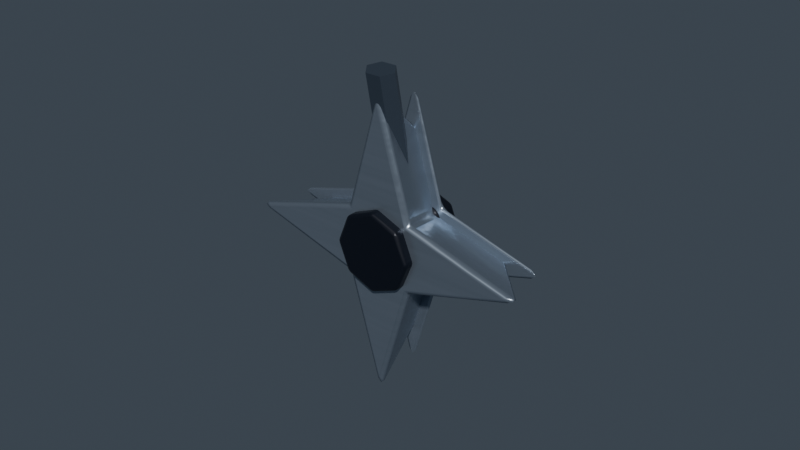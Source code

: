 # Source: TempestShuriken_v05.blend  (saved by Blender 5.2.45; exported with 4.5.12 LTS)
import bpy
from mathutils import Matrix  # noqa: F401  (used for matrix-valued properties, if any)

bpy.ops.wm.read_factory_settings(use_empty=True)
scene = bpy.context.scene
scene.name = 'Asset copy TempestShuriken'

# ---- materials (node trees are filled in below, after node groups)
mat_ts_metal___blued_steel = bpy.data.materials.new('TS_Metal · blued steel')
mat_ts_metal___blued_steel.diffuse_color = (0.09759, 0.1274, 0.1714, 1.0)
mat_ts_panel___brushed_silver = bpy.data.materials.new('TS_Panel · brushed silver')
mat_ts_panel___brushed_silver.diffuse_color = (0.3278, 0.3916, 0.4735, 1.0)
mat_ts_dark___indigo_shadow = bpy.data.materials.new('TS_Dark · indigo shadow')
mat_ts_dark___indigo_shadow.diffuse_color = (0.006049, 0.008568, 0.01681, 1.0)

# ---- material node trees
mat_ts_metal___blued_steel.use_nodes = True; mat_ts_metal___blued_steel.node_tree.nodes.clear()
_N = mat_ts_metal___blued_steel.node_tree.nodes; _L = mat_ts_metal___blued_steel.node_tree.links
n0 = _N.new('ShaderNodeBsdfPrincipled'); n0.name = 'Principled BSDF'; n0.location = (-200, 100)
n0.inputs[0].default_value = (0.09759, 0.1274, 0.1714, 1.0)
n0.inputs[1].default_value = 0.7
n0.inputs[2].default_value = 0.34
n0.inputs[10].default_value = 0.005
n0.inputs[19].default_value = 0.17
n0.inputs[27].default_value = (0.09759, 0.1274, 0.1714, 1.0)
n1 = _N.new('ShaderNodeOutputMaterial'); n1.name = 'Material Output'; n1.location = (200, 100)
_L.new(n0.outputs[0], n1.inputs[0])
n1.is_active_output = True
mat_ts_panel___brushed_silver.use_nodes = True; mat_ts_panel___brushed_silver.node_tree.nodes.clear()
_N = mat_ts_panel___brushed_silver.node_tree.nodes; _L = mat_ts_panel___brushed_silver.node_tree.links
n0 = _N.new('ShaderNodeBsdfPrincipled'); n0.name = 'Principled BSDF'; n0.location = (-200, 100)
n0.inputs[0].default_value = (0.3278, 0.3916, 0.4735, 1.0)
n0.inputs[1].default_value = 0.78
n0.inputs[10].default_value = 0.005
n0.inputs[15].default_value = 0.38
n0.inputs[19].default_value = 0.17
n0.inputs[27].default_value = (0.3278, 0.3916, 0.4735, 1.0)
n1 = _N.new('ShaderNodeOutputMaterial'); n1.name = 'Material Output'; n1.location = (200, 100)
n2 = _N.new('ShaderNodeTexCoord'); n2.name = 'Texture Coordinate'; n2.location = (0, 0)
n3 = _N.new('ShaderNodeVectorMath'); n3.name = 'Vector Math'; n3.location = (0, 0)
n3.operation = 'MULTIPLY'
n3.inputs[1].default_value = (8.0, 165.0, 165.0)
n4 = _N.new('ShaderNodeTexNoise'); n4.name = 'Noise Texture'; n4.location = (0, 0)
n4.width = 160
n4.inputs[2].default_value = 1.0
n5 = _N.new('ShaderNodeBump'); n5.name = 'Bump'; n5.location = (0, 0)
n5.inputs[0].default_value = 0.09
n5.inputs[1].default_value = 0.004
n6 = _N.new('ShaderNodeMapRange'); n6.name = 'Map Range'; n6.location = (0, 0)
n6.inputs[3].default_value = 0.25
n6.inputs[4].default_value = 0.37
_L.new(n0.outputs[0], n1.inputs[0])
_L.new(n2.outputs[3], n3.inputs[0])
_L.new(n3.outputs[0], n4.inputs[0])
_L.new(n4.outputs[0], n6.inputs[0])
_L.new(n4.outputs[0], n5.inputs[3])
_L.new(n5.outputs[0], n0.inputs[5])
_L.new(n6.outputs[0], n0.inputs[2])
n1.is_active_output = True
mat_ts_dark___indigo_shadow.use_nodes = True; mat_ts_dark___indigo_shadow.node_tree.nodes.clear()
_N = mat_ts_dark___indigo_shadow.node_tree.nodes; _L = mat_ts_dark___indigo_shadow.node_tree.links
n0 = _N.new('ShaderNodeBsdfPrincipled'); n0.name = 'Principled BSDF'; n0.location = (-200, 100)
n0.inputs[0].default_value = (0.006049, 0.008568, 0.01681, 1.0)
n0.inputs[1].default_value = 0.35
n0.inputs[2].default_value = 0.41
n0.inputs[10].default_value = 0.005
n0.inputs[19].default_value = 0.07
n0.inputs[27].default_value = (0.006049, 0.008568, 0.01681, 1.0)
n1 = _N.new('ShaderNodeOutputMaterial'); n1.name = 'Material Output'; n1.location = (200, 100)
_L.new(n0.outputs[0], n1.inputs[0])
n1.is_active_output = True

# ---- world
world_tempest___neutral_studio_003 = bpy.data.worlds.new('Tempest | Neutral studio.003'); scene.world = world_tempest___neutral_studio_003
world_tempest___neutral_studio_003.use_nodes = True; world_tempest___neutral_studio_003.node_tree.nodes.clear()
_N = world_tempest___neutral_studio_003.node_tree.nodes; _L = world_tempest___neutral_studio_003.node_tree.links
n0 = _N.new('ShaderNodeBackground'); n0.name = 'Background'; n0.location = (-200, 100)
n0.inputs[0].default_value = (0.14, 0.18, 0.23, 1.0)
n0.inputs[1].default_value = 0.36
n1 = _N.new('ShaderNodeOutputWorld'); n1.name = 'World Output'; n1.location = (200, 100)
_L.new(n0.outputs[0], n1.inputs[0])
n1.is_active_output = True

# ---- meshes
me_charm_pinlink_001 = bpy.data.meshes.new('Charm_PinLink.001')
me_charm_pinlink_001.from_pydata([(0.005, -0.003, 0.015), (0.0025, -0.006397, 0.01432), (-0.0025, -0.006397, 0.01432), (-0.005, -0.003, 0.015), (-0.0025, 0.0003968, 0.01568), (0.0025, 0.0003968, 0.01568), (0.005, 0.003, -0.015), (0.0025, -0.0003968, -0.01568), (-0.0025, -0.0003968, -0.01568), (-0.005, 0.003, -0.015), (-0.0025, 0.006397, -0.01432), (0.0025, 0.006397, -0.01432)], [], [(0, 1, 7, 6), (1, 2, 8, 7), (2, 3, 9, 8), (3, 4, 10, 9), (4, 5, 11, 10), (5, 0, 6, 11), (5, 4, 3, 2, 1, 0), (6, 7, 8, 9, 10, 11)])
me_charm_pinlink_001.materials.append(mat_ts_metal___blued_steel)
me_charm_pinlink_001.update()
me_charm_shuriken_001 = bpy.data.meshes.new('Charm_Shuriken.001')
me_charm_shuriken_001.from_pydata([(5.96e-08, 0.004, 0.05), (-0.01131, 0.004, 0.01131), (-0.05, 0.004, 0.0), (-0.01131, 0.004, -0.01131), (5.96e-08, 0.004, -0.05), (0.01131, 0.004, -0.01131), (0.05, 0.004, 0.0), (0.01131, 0.004, 0.01131), (5.96e-08, 0.008, 0.031), (-0.007014, 0.008, 0.007014), (-0.031, 0.008, 0.0), (-0.007014, 0.008, -0.007014), (5.96e-08, 0.008, -0.031), (0.007015, 0.008, -0.007014), (0.031, 0.008, 0.0), (0.007015, 0.008, 0.007014), (5.96e-08, -0.012, 0.05), (-0.01131, -0.012, 0.01131), (-0.05, -0.012, 0.0), (-0.01131, -0.012, -0.01131), (5.96e-08, -0.012, -0.05), (0.01131, -0.012, -0.01131), (0.05, -0.012, 0.0), (0.01131, -0.012, 0.01131)], [], [(0, 1, 9, 8), (1, 2, 10, 9), (2, 3, 11, 10), (3, 4, 12, 11), (4, 5, 13, 12), (5, 6, 14, 13), (6, 7, 15, 14), (7, 0, 8, 15), (8, 9, 17, 16), (9, 10, 18, 17), (10, 11, 19, 18), (11, 12, 20, 19), (12, 13, 21, 20), (13, 14, 22, 21), (14, 15, 23, 22), (15, 8, 16, 23), (7, 6, 5, 4, 3, 2, 1, 0), (16, 17, 18, 19, 20, 21, 22, 23)])
me_charm_shuriken_001.polygons.foreach_set('use_smooth', [True] * 18)
me_charm_shuriken_001.materials.append(mat_ts_panel___brushed_silver)
me_charm_shuriken_001.update()
me_charm_shadowcore_001 = bpy.data.meshes.new('Charm_ShadowCore.001')
me_charm_shadowcore_001.from_pydata([(0.013, -0.004, -7.451e-09), (0.009192, -0.004, 0.009192), (-5.96e-08, -0.004, 0.013), (-0.009192, -0.004, 0.009192), (-0.013, -0.004, -7.451e-09), (-0.009192, -0.004, -0.009192), (-5.96e-08, -0.004, -0.013), (0.009192, -0.004, -0.009192), (0.013, 0.004, -7.451e-09), (0.009192, 0.004, 0.009192), (-5.96e-08, 0.004, 0.013), (-0.009192, 0.004, 0.009192), (-0.013, 0.004, -7.451e-09), (-0.009192, 0.004, -0.009192), (-5.96e-08, 0.004, -0.013), (0.009192, 0.004, -0.009192)], [], [(0, 8, 9, 1), (1, 9, 10, 2), (2, 10, 11, 3), (3, 11, 12, 4), (4, 12, 13, 5), (5, 13, 14, 6), (6, 14, 15, 7), (7, 15, 8, 0), (7, 0, 1, 2, 3, 4, 5, 6), (8, 15, 14, 13, 12, 11, 10, 9)])
me_charm_shadowcore_001.polygons.foreach_set('use_smooth', [True] * 10)
me_charm_shadowcore_001.materials.append(mat_ts_dark___indigo_shadow)
me_charm_shadowcore_001.update()
me_charm_shadowcore_002 = bpy.data.meshes.new('Charm_ShadowCore.002')
me_charm_shadowcore_002.from_pydata([(0.013, 0.004, -7.451e-09), (0.009192, 0.004, 0.009192), (-5.96e-08, 0.004, 0.013), (-0.009192, 0.004, 0.009192), (-0.013, 0.004, -7.451e-09), (-0.009192, 0.004, -0.009192), (-5.96e-08, 0.004, -0.013), (0.009192, 0.004, -0.009192), (0.013, -0.004, -7.451e-09), (0.009192, -0.004, 0.009192), (-5.96e-08, -0.004, 0.013), (-0.009192, -0.004, 0.009192), (-0.013, -0.004, -7.451e-09), (-0.009192, -0.004, -0.009192), (-5.96e-08, -0.004, -0.013), (0.009192, -0.004, -0.009192)], [], [(0, 1, 9, 8), (1, 2, 10, 9), (2, 3, 11, 10), (3, 4, 12, 11), (4, 5, 13, 12), (5, 6, 14, 13), (6, 7, 15, 14), (7, 0, 8, 15), (7, 6, 5, 4, 3, 2, 1, 0), (8, 9, 10, 11, 12, 13, 14, 15)])
me_charm_shadowcore_002.polygons.foreach_set('use_smooth', [True] * 10)
me_charm_shadowcore_002.materials.append(mat_ts_dark___indigo_shadow)
me_charm_shadowcore_002.update()

# ---- objects
ob_charm_pinlink_001 = bpy.data.objects.new('Charm_PinLink.001', me_charm_pinlink_001)
ob_charm_shuriken_001 = bpy.data.objects.new('Charm_Shuriken.001', me_charm_shuriken_001)
ob_charm_shadowcore_002 = bpy.data.objects.new('Charm_ShadowCore.002', me_charm_shadowcore_001)
ob_charm_shadowcore_003 = bpy.data.objects.new('Charm_ShadowCore.003', me_charm_shadowcore_002)

# ---- transforms, parenting, visibility, modifiers, constraints
ob_charm_pinlink_001.location = (0.0, -0.00425, 0.02925)
ob_charm_shuriken_001.location = (-5.96e-08, 0.00275, -0.00975)
_m = ob_charm_shuriken_001.modifiers.new('Machined edge', 'BEVEL')
_m.width = 0.0018
_m.width_pct = 0.0018
_m.segments = 2
_m.angle_limit = 0.31
_m.harden_normals = True
_m.face_strength_mode = 'FSTR_AFFECTED'
_m = ob_charm_shuriken_001.modifiers.new('Weighted corner normals', 'WEIGHTED_NORMAL')
_m.keep_sharp = True
_m.use_face_influence = True
ob_charm_shadowcore_002.location = (5.96e-08, 0.00975, -0.00975)
_m = ob_charm_shadowcore_002.modifiers.new('Machined edge', 'BEVEL')
_m.width = 0.001
_m.width_pct = 0.001
_m.segments = 2
_m.angle_limit = 0.31
_m.harden_normals = True
_m.face_strength_mode = 'FSTR_AFFECTED'
_m = ob_charm_shadowcore_002.modifiers.new('Weighted corner normals', 'WEIGHTED_NORMAL')
_m.keep_sharp = True
_m.use_face_influence = True
ob_charm_shadowcore_003.location = (5.96e-08, -0.00825, -0.00975)
_m = ob_charm_shadowcore_003.modifiers.new('Machined edge', 'BEVEL')
_m.width = 0.001
_m.width_pct = 0.001
_m.segments = 2
_m.angle_limit = 0.31
_m.harden_normals = True
_m.face_strength_mode = 'FSTR_AFFECTED'
_m = ob_charm_shadowcore_003.modifiers.new('Weighted corner normals', 'WEIGHTED_NORMAL')
_m.keep_sharp = True
_m.use_face_influence = True

# ---- collection membership
scene.collection.objects.link(ob_charm_pinlink_001)
scene.collection.objects.link(ob_charm_shuriken_001)
scene.collection.objects.link(ob_charm_shadowcore_002)
scene.collection.objects.link(ob_charm_shadowcore_003)

# ---- scene / render settings (as saved in the file)
scene.frame_start = 1; scene.frame_end = 250; scene.frame_set(1)
scene.render.engine = 'BLENDER_EEVEE_NEXT'
scene.render.image_settings.exr_codec = 'NONE'
scene.render.use_bake_clear = False
scene.render.bake_margin = 0
scene.render.bake_bias = 0.0
scene.render.bake_samples = 0
scene.render.simplify_subdivision_render = 0
scene.render.simplify_child_particles_render = 0.0
scene.render.compositor_device = 'GPU'
scene.eevee.use_volume_custom_range = False
scene.eevee.gtao_distance = 0.0
scene.eevee.use_fast_gi = False
scene.eevee.fast_gi_thickness_near = 0.1
scene.eevee.fast_gi_thickness_far = 0.0
scene.eevee.ray_tracing_options.screen_trace_thickness = 0.1
bpy.context.view_layer.update()

# ---- added for rendering (the .blend has no active camera and no usable light): camera, sun
cam_auto = bpy.data.cameras.new('AutoCamera')
cam_auto.lens = 50.0
cam_auto.sensor_width = 36.0
cam_auto.clip_end = 1000.0
ob_auto_camera = bpy.data.objects.new('AutoCamera', cam_auto)
scene.collection.objects.link(ob_auto_camera)
ob_auto_camera.location = (0.185045, -0.221304, 0.142352)
ob_auto_camera.rotation_euler = (1.09748, -7.21219e-08, 0.694738)
scene.camera = ob_auto_camera
light_auto_sun = bpy.data.lights.new('AutoSun', 'SUN')
light_auto_sun.energy = 3.0
light_auto_sun.angle = 0.0523599
ob_auto_sun = bpy.data.objects.new('AutoSun', light_auto_sun)
scene.collection.objects.link(ob_auto_sun)
ob_auto_sun.rotation_euler = (0.872665, 0.174533, 0.523599)
bpy.context.view_layer.update()
